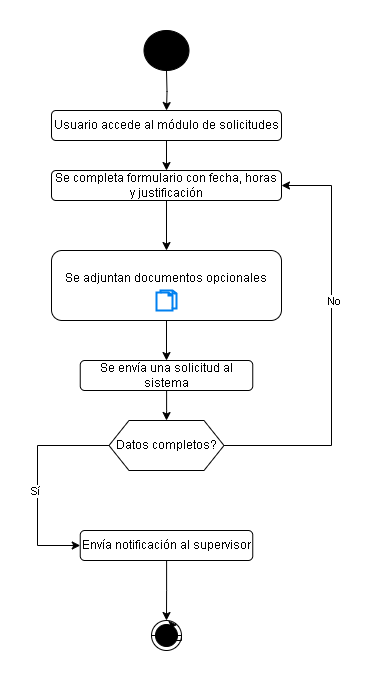

The diagram above was exported from draw.io. Its source (the exported page's mxGraphModel, read from the mxfile embedded in the PNG):
<mxGraphModel dx="1066" dy="515" grid="1" gridSize="10" guides="1" tooltips="1" connect="1" arrows="1" fold="1" page="1" pageScale="1" pageWidth="850" pageHeight="1100" background="none" math="0" shadow="0">
  <root>
    <mxCell id="0" />
    <mxCell id="1" parent="0" />
    <mxCell id="xTN2InECe6mgxZAeVGHQ-1" style="edgeStyle=orthogonalEdgeStyle;rounded=0;orthogonalLoop=1;jettySize=auto;html=1;entryX=0.5;entryY=0;entryDx=0;entryDy=0;" edge="1" parent="1" target="xTN2InECe6mgxZAeVGHQ-3">
      <mxGeometry relative="1" as="geometry">
        <mxPoint x="395" y="100" as="sourcePoint" />
      </mxGeometry>
    </mxCell>
    <mxCell id="xTN2InECe6mgxZAeVGHQ-2" style="edgeStyle=orthogonalEdgeStyle;rounded=0;orthogonalLoop=1;jettySize=auto;html=1;entryX=0.5;entryY=0;entryDx=0;entryDy=0;" edge="1" parent="1" source="xTN2InECe6mgxZAeVGHQ-3" target="xTN2InECe6mgxZAeVGHQ-5">
      <mxGeometry relative="1" as="geometry" />
    </mxCell>
    <mxCell id="xTN2InECe6mgxZAeVGHQ-3" value="Usuario accede al módulo de solicitudes" style="rounded=1;whiteSpace=wrap;html=1;" vertex="1" parent="1">
      <mxGeometry x="280" y="140" width="230" height="30" as="geometry" />
    </mxCell>
    <mxCell id="xTN2InECe6mgxZAeVGHQ-4" style="edgeStyle=orthogonalEdgeStyle;rounded=0;orthogonalLoop=1;jettySize=auto;html=1;entryX=0.5;entryY=0;entryDx=0;entryDy=0;" edge="1" parent="1" source="xTN2InECe6mgxZAeVGHQ-5" target="xTN2InECe6mgxZAeVGHQ-21">
      <mxGeometry relative="1" as="geometry">
        <mxPoint x="395" y="270" as="targetPoint" />
      </mxGeometry>
    </mxCell>
    <mxCell id="xTN2InECe6mgxZAeVGHQ-5" value="Se completa formulario con fecha, horas y justificación" style="rounded=1;whiteSpace=wrap;html=1;" vertex="1" parent="1">
      <mxGeometry x="280" y="200" width="230" height="30" as="geometry" />
    </mxCell>
    <mxCell id="xTN2InECe6mgxZAeVGHQ-6" style="edgeStyle=orthogonalEdgeStyle;rounded=0;orthogonalLoop=1;jettySize=auto;html=1;entryX=0.5;entryY=0;entryDx=0;entryDy=0;exitX=0.5;exitY=1;exitDx=0;exitDy=0;" edge="1" parent="1" source="xTN2InECe6mgxZAeVGHQ-21" target="xTN2InECe6mgxZAeVGHQ-9">
      <mxGeometry relative="1" as="geometry">
        <mxPoint x="395" y="320" as="sourcePoint" />
      </mxGeometry>
    </mxCell>
    <mxCell id="xTN2InECe6mgxZAeVGHQ-8" style="edgeStyle=orthogonalEdgeStyle;rounded=0;orthogonalLoop=1;jettySize=auto;html=1;entryX=0.5;entryY=0;entryDx=0;entryDy=0;" edge="1" parent="1" source="xTN2InECe6mgxZAeVGHQ-9" target="xTN2InECe6mgxZAeVGHQ-14">
      <mxGeometry relative="1" as="geometry" />
    </mxCell>
    <mxCell id="xTN2InECe6mgxZAeVGHQ-9" value="Se envía una solicitud al sistema" style="rounded=1;whiteSpace=wrap;html=1;" vertex="1" parent="1">
      <mxGeometry x="308.75" y="390" width="172.5" height="30" as="geometry" />
    </mxCell>
    <mxCell id="xTN2InECe6mgxZAeVGHQ-10" style="edgeStyle=orthogonalEdgeStyle;rounded=0;orthogonalLoop=1;jettySize=auto;html=1;entryX=0;entryY=0.5;entryDx=0;entryDy=0;" edge="1" parent="1" source="xTN2InECe6mgxZAeVGHQ-14" target="xTN2InECe6mgxZAeVGHQ-17">
      <mxGeometry relative="1" as="geometry">
        <mxPoint x="266" y="550" as="targetPoint" />
        <Array as="points">
          <mxPoint x="266" y="475" />
          <mxPoint x="266" y="575" />
        </Array>
      </mxGeometry>
    </mxCell>
    <mxCell id="xTN2InECe6mgxZAeVGHQ-11" value="Sí" style="edgeLabel;html=1;align=center;verticalAlign=middle;resizable=0;points=[];" vertex="1" connectable="0" parent="xTN2InECe6mgxZAeVGHQ-10">
      <mxGeometry x="0.4255" y="-3" relative="1" as="geometry">
        <mxPoint y="-36" as="offset" />
      </mxGeometry>
    </mxCell>
    <mxCell id="xTN2InECe6mgxZAeVGHQ-23" style="edgeStyle=orthogonalEdgeStyle;rounded=0;orthogonalLoop=1;jettySize=auto;html=1;entryX=1;entryY=0.5;entryDx=0;entryDy=0;exitX=1;exitY=0.5;exitDx=0;exitDy=0;" edge="1" parent="1" source="xTN2InECe6mgxZAeVGHQ-14" target="xTN2InECe6mgxZAeVGHQ-5">
      <mxGeometry relative="1" as="geometry">
        <mxPoint x="490" y="475" as="sourcePoint" />
        <mxPoint x="605" y="240" as="targetPoint" />
        <Array as="points">
          <mxPoint x="560" y="475" />
          <mxPoint x="560" y="215" />
        </Array>
      </mxGeometry>
    </mxCell>
    <mxCell id="xTN2InECe6mgxZAeVGHQ-24" value="No" style="edgeLabel;html=1;align=center;verticalAlign=middle;resizable=0;points=[];" vertex="1" connectable="0" parent="xTN2InECe6mgxZAeVGHQ-23">
      <mxGeometry x="0.2096" y="-2" relative="1" as="geometry">
        <mxPoint y="1" as="offset" />
      </mxGeometry>
    </mxCell>
    <mxCell id="xTN2InECe6mgxZAeVGHQ-14" value="Datos completos?" style="shape=hexagon;perimeter=hexagonPerimeter2;whiteSpace=wrap;html=1;fixedSize=1;" vertex="1" parent="1">
      <mxGeometry x="337.5" y="450" width="115" height="50" as="geometry" />
    </mxCell>
    <mxCell id="xTN2InECe6mgxZAeVGHQ-16" style="edgeStyle=orthogonalEdgeStyle;rounded=0;orthogonalLoop=1;jettySize=auto;html=1;entryX=0.5;entryY=0;entryDx=0;entryDy=0;" edge="1" parent="1" source="xTN2InECe6mgxZAeVGHQ-17" target="xTN2InECe6mgxZAeVGHQ-18">
      <mxGeometry relative="1" as="geometry" />
    </mxCell>
    <mxCell id="xTN2InECe6mgxZAeVGHQ-17" value="Envía notificación al supervisor" style="rounded=1;whiteSpace=wrap;html=1;" vertex="1" parent="1">
      <mxGeometry x="308.75" y="560" width="172.5" height="30" as="geometry" />
    </mxCell>
    <mxCell id="xTN2InECe6mgxZAeVGHQ-18" value="" style="ellipse;html=1;shape=endState;fillColor=#000000;strokeColor=#000000;" vertex="1" parent="1">
      <mxGeometry x="380" y="650" width="30" height="30" as="geometry" />
    </mxCell>
    <mxCell id="xTN2InECe6mgxZAeVGHQ-19" value="" style="ellipse;whiteSpace=wrap;html=1;fillColor=#000000;" vertex="1" parent="1">
      <mxGeometry x="372.5" y="60" width="45" height="40" as="geometry" />
    </mxCell>
    <mxCell id="xTN2InECe6mgxZAeVGHQ-21" value="Se adjuntan documentos opcionales&lt;div&gt;&lt;br&gt;&lt;/div&gt;" style="rounded=1;whiteSpace=wrap;html=1;" vertex="1" parent="1">
      <mxGeometry x="280" y="280" width="230" height="70" as="geometry" />
    </mxCell>
    <mxCell id="xTN2InECe6mgxZAeVGHQ-22" value="" style="html=1;verticalLabelPosition=bottom;align=center;labelBackgroundColor=#ffffff;verticalAlign=top;strokeWidth=2;strokeColor=#0080F0;shadow=0;dashed=0;shape=mxgraph.ios7.icons.documents;" vertex="1" parent="1">
      <mxGeometry x="385" y="320" width="20" height="20" as="geometry" />
    </mxCell>
    <mxCell id="xTN2InECe6mgxZAeVGHQ-25" style="edgeStyle=orthogonalEdgeStyle;rounded=0;orthogonalLoop=1;jettySize=auto;html=1;exitX=0;exitY=0.5;exitDx=0;exitDy=0;entryX=1;entryY=0;entryDx=0;entryDy=0;" edge="1" parent="1" source="xTN2InECe6mgxZAeVGHQ-18" target="xTN2InECe6mgxZAeVGHQ-18">
      <mxGeometry relative="1" as="geometry">
        <Array as="points">
          <mxPoint x="410" y="665" />
          <mxPoint x="410" y="670" />
          <mxPoint x="401" y="670" />
        </Array>
      </mxGeometry>
    </mxCell>
  </root>
</mxGraphModel>